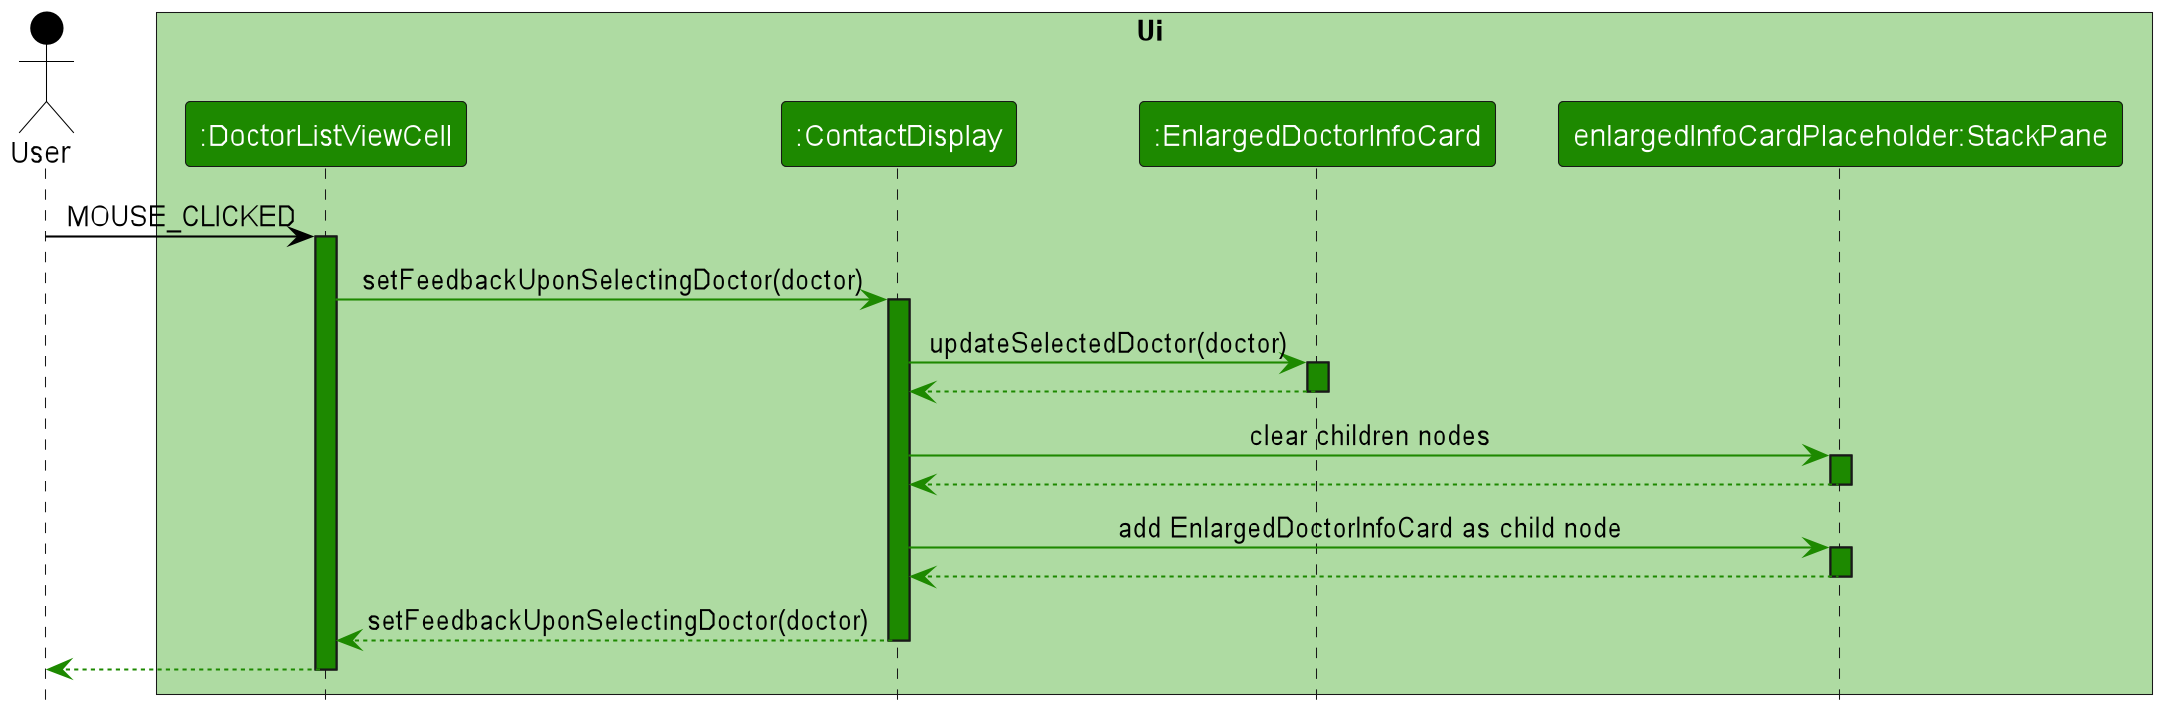

The diagram above was rendered by PlantUML. Its source (embedded in the PNG):
@startuml
!include style.puml
skinparam dpi 200

Actor User as user USER_COLOR
box Ui UI_COLOR_T0
Participant ":DoctorListViewCell" as doctorListViewCell UI_COLOR
Participant ":ContactDisplay" as contactDisplay UI_COLOR
Participant ":EnlargedDoctorInfoCard" as enlargedDoctorInfoCard UI_COLOR
Participant "enlargedInfoCardPlaceholder:StackPane" as enlargedPersonInfoCardPlaceholder UI_COLOR
end box

user -[USER_COLOR]> doctorListViewCell : MOUSE_CLICKED
activate doctorListViewCell UI_COLOR

doctorListViewCell -[UI_COLOR]> contactDisplay : setFeedbackUponSelectingDoctor(doctor)
activate contactDisplay UI_COLOR

contactDisplay -[UI_COLOR]> enlargedDoctorInfoCard : updateSelectedDoctor(doctor)
activate enlargedDoctorInfoCard UI_COLOR

enlargedDoctorInfoCard --[UI_COLOR]> contactDisplay
deactivate enlargedDoctorInfoCard UI_COLOR

contactDisplay -[UI_COLOR]> enlargedPersonInfoCardPlaceholder : clear children nodes
activate enlargedPersonInfoCardPlaceholder UI_COLOR

enlargedPersonInfoCardPlaceholder --[UI_COLOR]> contactDisplay
deactivate enlargedPersonInfoCardPlaceholder UI_COLOR

contactDisplay -[UI_COLOR]> enlargedPersonInfoCardPlaceholder : add EnlargedDoctorInfoCard as child node
activate enlargedPersonInfoCardPlaceholder UI_COLOR

enlargedPersonInfoCardPlaceholder --[UI_COLOR]> contactDisplay
deactivate enlargedPersonInfoCardPlaceholder UI_COLOR

contactDisplay --[UI_COLOR]> doctorListViewCell : setFeedbackUponSelectingDoctor(doctor)
deactivate contactDisplay UI_COLOR

doctorListViewCell--[UI_COLOR]> user
deactivate doctorListViewCell
@enduml